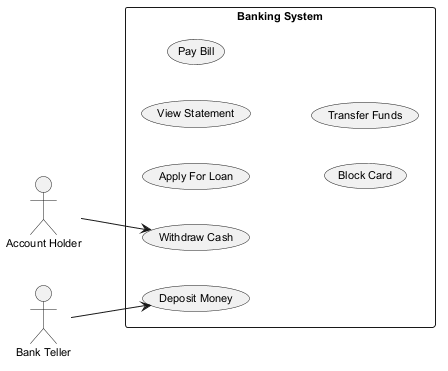

The diagram above was rendered by PlantUML. Its source (embedded in the PNG):
@startuml
skinparam backgroundColor #FFFFFF
skinparam classBackgroundColor #F1F8E9
skinparam classBorderColor #33691E
skinparam defaultFontSize 11
left to right direction
actor "Account Holder" as AH
actor "Bank Teller" as BT
rectangle "Banking System" {
  usecase "Apply For Loan" as UC_ApplyForLoan
  usecase "View Statement" as UC_ViewStatement
  usecase "Withdraw Cash" as UC_WithdrawCash
  usecase "Pay Bill" as UC_PayBill
  usecase "Block Card" as UC_BlockCard
  usecase "Deposit Money" as UC_DepositMoney
  usecase "Transfer Funds" as UC_TransferFunds
}
AH --> UC_WithdrawCash
BT --> UC_DepositMoney
@enduml